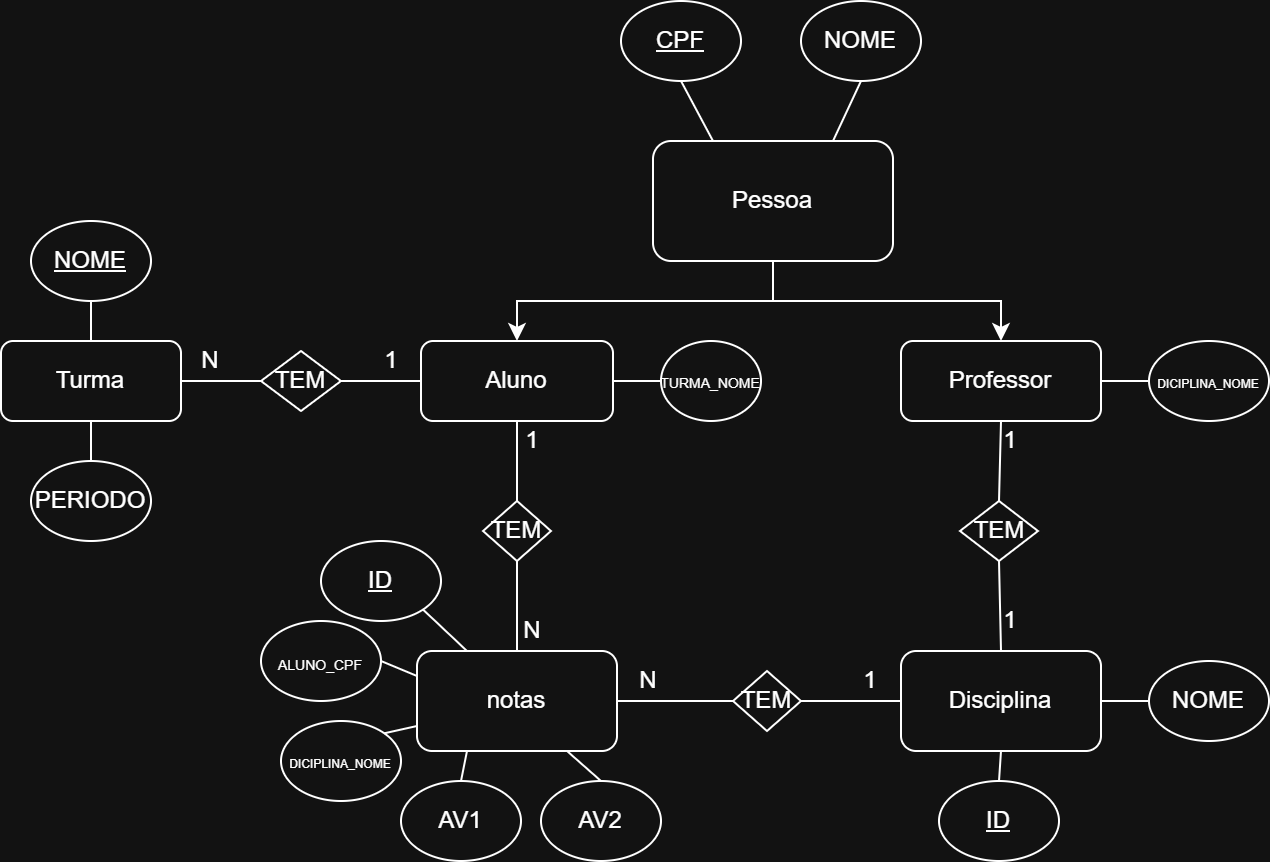

The diagram above was exported from draw.io. Its source (the exported page's mxGraphModel, read from the mxfile embedded in the PNG):
<mxGraphModel dx="1226" dy="701" grid="1" gridSize="10" guides="1" tooltips="1" connect="1" arrows="1" fold="1" page="1" pageScale="1" pageWidth="827" pageHeight="1169" math="0" shadow="0">
  <root>
    <mxCell id="WIyWlLk6GJQsqaUBKTNV-0" />
    <mxCell id="WIyWlLk6GJQsqaUBKTNV-1" parent="WIyWlLk6GJQsqaUBKTNV-0" />
    <mxCell id="TULTRR4RXsxIzyD7Ullc-6" style="edgeStyle=orthogonalEdgeStyle;rounded=0;orthogonalLoop=1;jettySize=auto;html=1;exitX=0.5;exitY=1;exitDx=0;exitDy=0;" parent="WIyWlLk6GJQsqaUBKTNV-1" source="BqyXHhbG43xSVF8ntqFv-0" target="BqyXHhbG43xSVF8ntqFv-5" edge="1">
      <mxGeometry relative="1" as="geometry" />
    </mxCell>
    <mxCell id="TULTRR4RXsxIzyD7Ullc-7" style="edgeStyle=orthogonalEdgeStyle;rounded=0;orthogonalLoop=1;jettySize=auto;html=1;exitX=0.5;exitY=1;exitDx=0;exitDy=0;entryX=0.5;entryY=0;entryDx=0;entryDy=0;" parent="WIyWlLk6GJQsqaUBKTNV-1" source="BqyXHhbG43xSVF8ntqFv-0" target="BqyXHhbG43xSVF8ntqFv-4" edge="1">
      <mxGeometry relative="1" as="geometry">
        <mxPoint x="560" y="260" as="sourcePoint" />
      </mxGeometry>
    </mxCell>
    <mxCell id="BqyXHhbG43xSVF8ntqFv-0" value="Pessoa" style="rounded=1;whiteSpace=wrap;html=1;" parent="WIyWlLk6GJQsqaUBKTNV-1" vertex="1">
      <mxGeometry x="396" y="200" width="120" height="60" as="geometry" />
    </mxCell>
    <mxCell id="BqyXHhbG43xSVF8ntqFv-2" value="Turma" style="rounded=1;whiteSpace=wrap;html=1;" parent="WIyWlLk6GJQsqaUBKTNV-1" vertex="1">
      <mxGeometry x="70" y="300" width="90" height="40" as="geometry" />
    </mxCell>
    <mxCell id="BqyXHhbG43xSVF8ntqFv-5" value="Aluno" style="rounded=1;whiteSpace=wrap;html=1;" parent="WIyWlLk6GJQsqaUBKTNV-1" vertex="1">
      <mxGeometry x="280" y="300" width="96" height="40" as="geometry" />
    </mxCell>
    <mxCell id="BqyXHhbG43xSVF8ntqFv-4" value="Professor" style="rounded=1;whiteSpace=wrap;html=1;" parent="WIyWlLk6GJQsqaUBKTNV-1" vertex="1">
      <mxGeometry x="520" y="300" width="100" height="40" as="geometry" />
    </mxCell>
    <mxCell id="-mg7biuSrtUfiQqYdnvA-2" value="Disciplina" style="rounded=1;whiteSpace=wrap;html=1;" parent="WIyWlLk6GJQsqaUBKTNV-1" vertex="1">
      <mxGeometry x="520" y="455" width="100" height="50" as="geometry" />
    </mxCell>
    <mxCell id="oJqUZ6L4Oyf1N3PRC8jY-2" value="notas" style="rounded=1;whiteSpace=wrap;html=1;" parent="WIyWlLk6GJQsqaUBKTNV-1" vertex="1">
      <mxGeometry x="278" y="455" width="100" height="50" as="geometry" />
    </mxCell>
    <mxCell id="oJqUZ6L4Oyf1N3PRC8jY-5" value="" style="endArrow=none;html=1;rounded=0;exitX=0.5;exitY=0;exitDx=0;exitDy=0;entryX=0.5;entryY=1;entryDx=0;entryDy=0;" parent="WIyWlLk6GJQsqaUBKTNV-1" source="oJqUZ6L4Oyf1N3PRC8jY-2" target="2OEUAp0HN3B1QCQHVtWv-51" edge="1">
      <mxGeometry width="50" height="50" relative="1" as="geometry">
        <mxPoint x="490" y="310" as="sourcePoint" />
        <mxPoint x="328" y="410" as="targetPoint" />
      </mxGeometry>
    </mxCell>
    <mxCell id="2OEUAp0HN3B1QCQHVtWv-0" value="&lt;u&gt;CPF&lt;/u&gt;" style="ellipse;whiteSpace=wrap;html=1;" vertex="1" parent="WIyWlLk6GJQsqaUBKTNV-1">
      <mxGeometry x="380" y="130" width="60" height="40" as="geometry" />
    </mxCell>
    <mxCell id="2OEUAp0HN3B1QCQHVtWv-1" value="NOME" style="ellipse;whiteSpace=wrap;html=1;" vertex="1" parent="WIyWlLk6GJQsqaUBKTNV-1">
      <mxGeometry x="470" y="130" width="60" height="40" as="geometry" />
    </mxCell>
    <mxCell id="2OEUAp0HN3B1QCQHVtWv-2" value="" style="endArrow=none;html=1;rounded=0;entryX=0.5;entryY=1;entryDx=0;entryDy=0;exitX=0.25;exitY=0;exitDx=0;exitDy=0;" edge="1" parent="WIyWlLk6GJQsqaUBKTNV-1" source="BqyXHhbG43xSVF8ntqFv-0" target="2OEUAp0HN3B1QCQHVtWv-0">
      <mxGeometry width="50" height="50" relative="1" as="geometry">
        <mxPoint x="430" y="330" as="sourcePoint" />
        <mxPoint x="480" y="280" as="targetPoint" />
      </mxGeometry>
    </mxCell>
    <mxCell id="2OEUAp0HN3B1QCQHVtWv-3" value="" style="endArrow=none;html=1;rounded=0;entryX=0.5;entryY=1;entryDx=0;entryDy=0;exitX=0.75;exitY=0;exitDx=0;exitDy=0;" edge="1" parent="WIyWlLk6GJQsqaUBKTNV-1" source="BqyXHhbG43xSVF8ntqFv-0" target="2OEUAp0HN3B1QCQHVtWv-1">
      <mxGeometry width="50" height="50" relative="1" as="geometry">
        <mxPoint x="462" y="210" as="sourcePoint" />
        <mxPoint x="440" y="170" as="targetPoint" />
      </mxGeometry>
    </mxCell>
    <mxCell id="2OEUAp0HN3B1QCQHVtWv-6" value="NOME" style="ellipse;whiteSpace=wrap;html=1;" vertex="1" parent="WIyWlLk6GJQsqaUBKTNV-1">
      <mxGeometry x="644" y="460" width="60" height="40" as="geometry" />
    </mxCell>
    <mxCell id="2OEUAp0HN3B1QCQHVtWv-8" value="&lt;font style=&quot;font-size: 7px;&quot;&gt;TURMA_NOME&lt;/font&gt;" style="ellipse;whiteSpace=wrap;html=1;" vertex="1" parent="WIyWlLk6GJQsqaUBKTNV-1">
      <mxGeometry x="400" y="300" width="50" height="40" as="geometry" />
    </mxCell>
    <mxCell id="2OEUAp0HN3B1QCQHVtWv-9" value="&lt;u&gt;ID&lt;/u&gt;" style="ellipse;whiteSpace=wrap;html=1;" vertex="1" parent="WIyWlLk6GJQsqaUBKTNV-1">
      <mxGeometry x="539" y="520" width="60" height="40" as="geometry" />
    </mxCell>
    <mxCell id="2OEUAp0HN3B1QCQHVtWv-10" value="" style="endArrow=none;html=1;rounded=0;entryX=0;entryY=0.5;entryDx=0;entryDy=0;exitX=1;exitY=0.5;exitDx=0;exitDy=0;" edge="1" parent="WIyWlLk6GJQsqaUBKTNV-1" source="-mg7biuSrtUfiQqYdnvA-2" target="2OEUAp0HN3B1QCQHVtWv-6">
      <mxGeometry width="50" height="50" relative="1" as="geometry">
        <mxPoint x="544" y="420" as="sourcePoint" />
        <mxPoint x="594" y="370" as="targetPoint" />
      </mxGeometry>
    </mxCell>
    <mxCell id="2OEUAp0HN3B1QCQHVtWv-11" value="" style="endArrow=none;html=1;rounded=0;entryX=0.5;entryY=0;entryDx=0;entryDy=0;exitX=0.5;exitY=1;exitDx=0;exitDy=0;" edge="1" parent="WIyWlLk6GJQsqaUBKTNV-1" source="-mg7biuSrtUfiQqYdnvA-2" target="2OEUAp0HN3B1QCQHVtWv-9">
      <mxGeometry width="50" height="50" relative="1" as="geometry">
        <mxPoint x="544" y="420" as="sourcePoint" />
        <mxPoint x="594" y="370" as="targetPoint" />
      </mxGeometry>
    </mxCell>
    <mxCell id="2OEUAp0HN3B1QCQHVtWv-12" value="" style="endArrow=none;html=1;rounded=0;entryX=1;entryY=0.5;entryDx=0;entryDy=0;exitX=0;exitY=0.5;exitDx=0;exitDy=0;" edge="1" parent="WIyWlLk6GJQsqaUBKTNV-1" source="2OEUAp0HN3B1QCQHVtWv-8" target="BqyXHhbG43xSVF8ntqFv-5">
      <mxGeometry width="50" height="50" relative="1" as="geometry">
        <mxPoint x="440" y="330" as="sourcePoint" />
        <mxPoint x="490" y="370" as="targetPoint" />
      </mxGeometry>
    </mxCell>
    <mxCell id="2OEUAp0HN3B1QCQHVtWv-13" value="&lt;u&gt;ID&lt;/u&gt;" style="ellipse;whiteSpace=wrap;html=1;" vertex="1" parent="WIyWlLk6GJQsqaUBKTNV-1">
      <mxGeometry x="230" y="400" width="60" height="40" as="geometry" />
    </mxCell>
    <mxCell id="2OEUAp0HN3B1QCQHVtWv-14" value="&lt;div style=&quot;line-height: 20%;&quot;&gt;&lt;div&gt;&lt;font style=&quot;font-size: 7px;&quot;&gt;&lt;br&gt;&lt;/font&gt;&lt;/div&gt;&lt;div&gt;&lt;font style=&quot;font-size: 7px; line-height: 20%;&quot;&gt;ALUNO_CPF&lt;/font&gt;&lt;/div&gt;&lt;/div&gt;" style="ellipse;whiteSpace=wrap;html=1;" vertex="1" parent="WIyWlLk6GJQsqaUBKTNV-1">
      <mxGeometry x="200" y="440" width="60" height="40" as="geometry" />
    </mxCell>
    <mxCell id="2OEUAp0HN3B1QCQHVtWv-15" value="&lt;font style=&quot;font-size: 6px;&quot;&gt;DICIPLINA_NOME&lt;/font&gt;" style="ellipse;whiteSpace=wrap;html=1;" vertex="1" parent="WIyWlLk6GJQsqaUBKTNV-1">
      <mxGeometry x="210" y="490" width="60" height="40" as="geometry" />
    </mxCell>
    <mxCell id="2OEUAp0HN3B1QCQHVtWv-16" value="" style="endArrow=none;html=1;rounded=0;exitX=1;exitY=1;exitDx=0;exitDy=0;entryX=0.25;entryY=0;entryDx=0;entryDy=0;" edge="1" parent="WIyWlLk6GJQsqaUBKTNV-1" source="2OEUAp0HN3B1QCQHVtWv-13" target="oJqUZ6L4Oyf1N3PRC8jY-2">
      <mxGeometry width="50" height="50" relative="1" as="geometry">
        <mxPoint x="440" y="430" as="sourcePoint" />
        <mxPoint x="490" y="380" as="targetPoint" />
      </mxGeometry>
    </mxCell>
    <mxCell id="2OEUAp0HN3B1QCQHVtWv-17" value="AV1" style="ellipse;whiteSpace=wrap;html=1;" vertex="1" parent="WIyWlLk6GJQsqaUBKTNV-1">
      <mxGeometry x="270" y="520" width="60" height="40" as="geometry" />
    </mxCell>
    <mxCell id="2OEUAp0HN3B1QCQHVtWv-18" value="AV2" style="ellipse;whiteSpace=wrap;html=1;" vertex="1" parent="WIyWlLk6GJQsqaUBKTNV-1">
      <mxGeometry x="340" y="520" width="60" height="40" as="geometry" />
    </mxCell>
    <mxCell id="2OEUAp0HN3B1QCQHVtWv-19" value="PERIODO" style="ellipse;whiteSpace=wrap;html=1;" vertex="1" parent="WIyWlLk6GJQsqaUBKTNV-1">
      <mxGeometry x="85" y="360" width="60" height="40" as="geometry" />
    </mxCell>
    <mxCell id="2OEUAp0HN3B1QCQHVtWv-20" value="&lt;u&gt;NOME&lt;/u&gt;" style="ellipse;whiteSpace=wrap;html=1;" vertex="1" parent="WIyWlLk6GJQsqaUBKTNV-1">
      <mxGeometry x="85" y="240" width="60" height="40" as="geometry" />
    </mxCell>
    <mxCell id="2OEUAp0HN3B1QCQHVtWv-21" value="&lt;font style=&quot;font-size: 6px;&quot;&gt;DICIPLINA_NOME&lt;/font&gt;" style="ellipse;whiteSpace=wrap;html=1;" vertex="1" parent="WIyWlLk6GJQsqaUBKTNV-1">
      <mxGeometry x="644" y="300" width="60" height="40" as="geometry" />
    </mxCell>
    <mxCell id="2OEUAp0HN3B1QCQHVtWv-22" value="" style="endArrow=none;html=1;rounded=0;entryX=0.5;entryY=1;entryDx=0;entryDy=0;exitX=0.5;exitY=0;exitDx=0;exitDy=0;" edge="1" parent="WIyWlLk6GJQsqaUBKTNV-1" source="BqyXHhbG43xSVF8ntqFv-2" target="2OEUAp0HN3B1QCQHVtWv-20">
      <mxGeometry width="50" height="50" relative="1" as="geometry">
        <mxPoint x="280" y="370" as="sourcePoint" />
        <mxPoint x="330" y="320" as="targetPoint" />
      </mxGeometry>
    </mxCell>
    <mxCell id="2OEUAp0HN3B1QCQHVtWv-23" value="" style="endArrow=none;html=1;rounded=0;exitX=0.5;exitY=0;exitDx=0;exitDy=0;entryX=0.5;entryY=1;entryDx=0;entryDy=0;" edge="1" parent="WIyWlLk6GJQsqaUBKTNV-1" source="2OEUAp0HN3B1QCQHVtWv-19" target="BqyXHhbG43xSVF8ntqFv-2">
      <mxGeometry width="50" height="50" relative="1" as="geometry">
        <mxPoint x="280" y="370" as="sourcePoint" />
        <mxPoint x="330" y="320" as="targetPoint" />
      </mxGeometry>
    </mxCell>
    <mxCell id="2OEUAp0HN3B1QCQHVtWv-24" value="" style="endArrow=none;html=1;rounded=0;exitX=1;exitY=0.5;exitDx=0;exitDy=0;entryX=0;entryY=0.25;entryDx=0;entryDy=0;" edge="1" parent="WIyWlLk6GJQsqaUBKTNV-1" source="2OEUAp0HN3B1QCQHVtWv-14" target="oJqUZ6L4Oyf1N3PRC8jY-2">
      <mxGeometry width="50" height="50" relative="1" as="geometry">
        <mxPoint x="340" y="370" as="sourcePoint" />
        <mxPoint x="390" y="320" as="targetPoint" />
      </mxGeometry>
    </mxCell>
    <mxCell id="2OEUAp0HN3B1QCQHVtWv-25" value="" style="endArrow=none;html=1;rounded=0;exitX=1;exitY=0;exitDx=0;exitDy=0;entryX=0;entryY=0.75;entryDx=0;entryDy=0;" edge="1" parent="WIyWlLk6GJQsqaUBKTNV-1" source="2OEUAp0HN3B1QCQHVtWv-15" target="oJqUZ6L4Oyf1N3PRC8jY-2">
      <mxGeometry width="50" height="50" relative="1" as="geometry">
        <mxPoint x="360" y="630" as="sourcePoint" />
        <mxPoint x="377" y="632" as="targetPoint" />
      </mxGeometry>
    </mxCell>
    <mxCell id="2OEUAp0HN3B1QCQHVtWv-26" value="" style="endArrow=none;html=1;rounded=0;exitX=0.5;exitY=0;exitDx=0;exitDy=0;entryX=0.25;entryY=1;entryDx=0;entryDy=0;" edge="1" parent="WIyWlLk6GJQsqaUBKTNV-1" source="2OEUAp0HN3B1QCQHVtWv-17" target="oJqUZ6L4Oyf1N3PRC8jY-2">
      <mxGeometry width="50" height="50" relative="1" as="geometry">
        <mxPoint x="340" y="509" as="sourcePoint" />
        <mxPoint x="356" y="500" as="targetPoint" />
      </mxGeometry>
    </mxCell>
    <mxCell id="2OEUAp0HN3B1QCQHVtWv-27" value="" style="endArrow=none;html=1;rounded=0;exitX=0.5;exitY=0;exitDx=0;exitDy=0;entryX=0.75;entryY=1;entryDx=0;entryDy=0;" edge="1" parent="WIyWlLk6GJQsqaUBKTNV-1" source="2OEUAp0HN3B1QCQHVtWv-18" target="oJqUZ6L4Oyf1N3PRC8jY-2">
      <mxGeometry width="50" height="50" relative="1" as="geometry">
        <mxPoint x="390" y="520" as="sourcePoint" />
        <mxPoint x="392" y="500" as="targetPoint" />
      </mxGeometry>
    </mxCell>
    <mxCell id="2OEUAp0HN3B1QCQHVtWv-28" value="" style="endArrow=none;html=1;rounded=0;entryX=0;entryY=0.5;entryDx=0;entryDy=0;exitX=1;exitY=0.5;exitDx=0;exitDy=0;" edge="1" parent="WIyWlLk6GJQsqaUBKTNV-1" source="BqyXHhbG43xSVF8ntqFv-4" target="2OEUAp0HN3B1QCQHVtWv-21">
      <mxGeometry width="50" height="50" relative="1" as="geometry">
        <mxPoint x="444" y="370" as="sourcePoint" />
        <mxPoint x="494" y="320" as="targetPoint" />
      </mxGeometry>
    </mxCell>
    <mxCell id="2OEUAp0HN3B1QCQHVtWv-31" value="TEM" style="rhombus;whiteSpace=wrap;html=1;" vertex="1" parent="WIyWlLk6GJQsqaUBKTNV-1">
      <mxGeometry x="549.5" y="380" width="39" height="30" as="geometry" />
    </mxCell>
    <mxCell id="2OEUAp0HN3B1QCQHVtWv-32" value="" style="endArrow=none;html=1;rounded=0;entryX=0.5;entryY=1;entryDx=0;entryDy=0;exitX=0.5;exitY=0;exitDx=0;exitDy=0;" edge="1" parent="WIyWlLk6GJQsqaUBKTNV-1" source="2OEUAp0HN3B1QCQHVtWv-31" target="BqyXHhbG43xSVF8ntqFv-4">
      <mxGeometry width="50" height="50" relative="1" as="geometry">
        <mxPoint x="544" y="450" as="sourcePoint" />
        <mxPoint x="594" y="400" as="targetPoint" />
      </mxGeometry>
    </mxCell>
    <mxCell id="2OEUAp0HN3B1QCQHVtWv-33" value="" style="endArrow=none;html=1;rounded=0;entryX=0.5;entryY=1;entryDx=0;entryDy=0;exitX=0.5;exitY=0;exitDx=0;exitDy=0;" edge="1" parent="WIyWlLk6GJQsqaUBKTNV-1" source="-mg7biuSrtUfiQqYdnvA-2" target="2OEUAp0HN3B1QCQHVtWv-31">
      <mxGeometry width="50" height="50" relative="1" as="geometry">
        <mxPoint x="644" y="460" as="sourcePoint" />
        <mxPoint x="644" y="430" as="targetPoint" />
      </mxGeometry>
    </mxCell>
    <mxCell id="2OEUAp0HN3B1QCQHVtWv-34" value="TEM" style="rhombus;whiteSpace=wrap;html=1;" vertex="1" parent="WIyWlLk6GJQsqaUBKTNV-1">
      <mxGeometry x="436" y="465" width="34" height="30" as="geometry" />
    </mxCell>
    <mxCell id="2OEUAp0HN3B1QCQHVtWv-36" value="TEM" style="rhombus;whiteSpace=wrap;html=1;" vertex="1" parent="WIyWlLk6GJQsqaUBKTNV-1">
      <mxGeometry x="200" y="305" width="40" height="30" as="geometry" />
    </mxCell>
    <mxCell id="2OEUAp0HN3B1QCQHVtWv-37" value="" style="endArrow=none;html=1;rounded=0;exitX=1;exitY=0.5;exitDx=0;exitDy=0;entryX=0;entryY=0.5;entryDx=0;entryDy=0;" edge="1" parent="WIyWlLk6GJQsqaUBKTNV-1" source="2OEUAp0HN3B1QCQHVtWv-36" target="BqyXHhbG43xSVF8ntqFv-5">
      <mxGeometry width="50" height="50" relative="1" as="geometry">
        <mxPoint x="290" y="370" as="sourcePoint" />
        <mxPoint x="320" y="320" as="targetPoint" />
      </mxGeometry>
    </mxCell>
    <mxCell id="2OEUAp0HN3B1QCQHVtWv-38" value="" style="endArrow=none;html=1;rounded=0;exitX=1;exitY=0.5;exitDx=0;exitDy=0;entryX=0;entryY=0.5;entryDx=0;entryDy=0;" edge="1" parent="WIyWlLk6GJQsqaUBKTNV-1" source="BqyXHhbG43xSVF8ntqFv-2" target="2OEUAp0HN3B1QCQHVtWv-36">
      <mxGeometry width="50" height="50" relative="1" as="geometry">
        <mxPoint x="220" y="310" as="sourcePoint" />
        <mxPoint x="260" y="310" as="targetPoint" />
        <Array as="points" />
      </mxGeometry>
    </mxCell>
    <mxCell id="2OEUAp0HN3B1QCQHVtWv-39" value="1" style="text;html=1;align=center;verticalAlign=middle;whiteSpace=wrap;rounded=0;" vertex="1" parent="WIyWlLk6GJQsqaUBKTNV-1">
      <mxGeometry x="253" y="307.5" width="25" height="5" as="geometry" />
    </mxCell>
    <mxCell id="2OEUAp0HN3B1QCQHVtWv-40" value="N" style="text;html=1;align=center;verticalAlign=middle;whiteSpace=wrap;rounded=0;" vertex="1" parent="WIyWlLk6GJQsqaUBKTNV-1">
      <mxGeometry x="150" y="300" width="50" height="20" as="geometry" />
    </mxCell>
    <mxCell id="2OEUAp0HN3B1QCQHVtWv-41" value="1" style="text;html=1;align=center;verticalAlign=middle;whiteSpace=wrap;rounded=0;" vertex="1" parent="WIyWlLk6GJQsqaUBKTNV-1">
      <mxGeometry x="550" y="430" width="50" height="20" as="geometry" />
    </mxCell>
    <mxCell id="2OEUAp0HN3B1QCQHVtWv-42" value="1" style="text;html=1;align=center;verticalAlign=middle;whiteSpace=wrap;rounded=0;" vertex="1" parent="WIyWlLk6GJQsqaUBKTNV-1">
      <mxGeometry x="550" y="340" width="50" height="20" as="geometry" />
    </mxCell>
    <mxCell id="2OEUAp0HN3B1QCQHVtWv-43" value="" style="endArrow=none;html=1;rounded=0;entryX=1;entryY=0.5;entryDx=0;entryDy=0;exitX=0;exitY=0.5;exitDx=0;exitDy=0;" edge="1" parent="WIyWlLk6GJQsqaUBKTNV-1" source="2OEUAp0HN3B1QCQHVtWv-34" target="oJqUZ6L4Oyf1N3PRC8jY-2">
      <mxGeometry width="50" height="50" relative="1" as="geometry">
        <mxPoint x="490" y="440" as="sourcePoint" />
        <mxPoint x="540" y="390" as="targetPoint" />
      </mxGeometry>
    </mxCell>
    <mxCell id="2OEUAp0HN3B1QCQHVtWv-44" value="" style="endArrow=none;html=1;rounded=0;entryX=1;entryY=0.5;entryDx=0;entryDy=0;exitX=0;exitY=0.5;exitDx=0;exitDy=0;" edge="1" parent="WIyWlLk6GJQsqaUBKTNV-1" source="-mg7biuSrtUfiQqYdnvA-2" target="2OEUAp0HN3B1QCQHVtWv-34">
      <mxGeometry width="50" height="50" relative="1" as="geometry">
        <mxPoint x="638" y="470" as="sourcePoint" />
        <mxPoint x="560" y="470" as="targetPoint" />
      </mxGeometry>
    </mxCell>
    <mxCell id="2OEUAp0HN3B1QCQHVtWv-45" value="1" style="text;html=1;align=center;verticalAlign=middle;whiteSpace=wrap;rounded=0;" vertex="1" parent="WIyWlLk6GJQsqaUBKTNV-1">
      <mxGeometry x="480" y="460" width="50" height="20" as="geometry" />
    </mxCell>
    <mxCell id="2OEUAp0HN3B1QCQHVtWv-46" value="N" style="text;html=1;align=center;verticalAlign=middle;whiteSpace=wrap;rounded=0;" vertex="1" parent="WIyWlLk6GJQsqaUBKTNV-1">
      <mxGeometry x="369" y="460" width="50" height="20" as="geometry" />
    </mxCell>
    <mxCell id="2OEUAp0HN3B1QCQHVtWv-51" value="TEM" style="rhombus;whiteSpace=wrap;html=1;" vertex="1" parent="WIyWlLk6GJQsqaUBKTNV-1">
      <mxGeometry x="311" y="380" width="34" height="30" as="geometry" />
    </mxCell>
    <mxCell id="2OEUAp0HN3B1QCQHVtWv-52" value="" style="endArrow=none;html=1;rounded=0;exitX=0.5;exitY=0;exitDx=0;exitDy=0;entryX=0.5;entryY=1;entryDx=0;entryDy=0;" edge="1" parent="WIyWlLk6GJQsqaUBKTNV-1" source="2OEUAp0HN3B1QCQHVtWv-51" target="BqyXHhbG43xSVF8ntqFv-5">
      <mxGeometry width="50" height="50" relative="1" as="geometry">
        <mxPoint x="320" y="375" as="sourcePoint" />
        <mxPoint x="320" y="320" as="targetPoint" />
      </mxGeometry>
    </mxCell>
    <mxCell id="2OEUAp0HN3B1QCQHVtWv-53" value="1" style="text;html=1;align=center;verticalAlign=middle;whiteSpace=wrap;rounded=0;" vertex="1" parent="WIyWlLk6GJQsqaUBKTNV-1">
      <mxGeometry x="311" y="340" width="50" height="20" as="geometry" />
    </mxCell>
    <mxCell id="2OEUAp0HN3B1QCQHVtWv-54" value="N" style="text;html=1;align=center;verticalAlign=middle;whiteSpace=wrap;rounded=0;" vertex="1" parent="WIyWlLk6GJQsqaUBKTNV-1">
      <mxGeometry x="311" y="435" width="50" height="20" as="geometry" />
    </mxCell>
  </root>
</mxGraphModel>